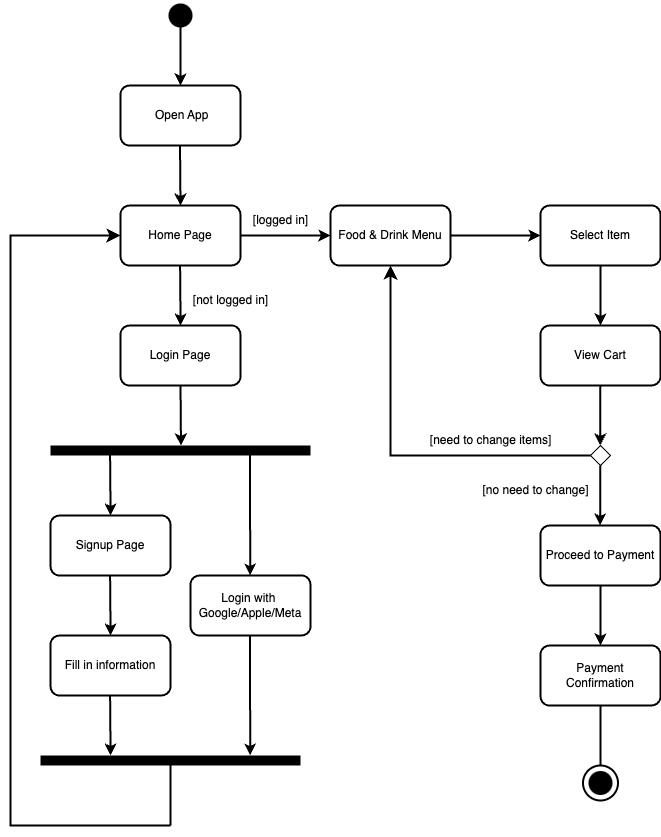

The diagram above was exported from draw.io. Its source (the exported page's mxGraphModel, read from the mxfile embedded in the PNG):
<mxGraphModel dx="1883" dy="1083" grid="1" gridSize="10" guides="1" tooltips="1" connect="1" arrows="1" fold="1" page="1" pageScale="1" pageWidth="827" pageHeight="1169" math="0" shadow="0">
  <root>
    <mxCell id="0" />
    <mxCell id="1" parent="0" />
    <mxCell id="QkG9V-kztAqX38Id6dJ9-1" value="" style="shape=waypoint;sketch=0;fillStyle=solid;size=6;pointerEvents=1;points=[];fillColor=none;resizable=0;rotatable=0;perimeter=centerPerimeter;snapToPoint=1;strokeWidth=10;" vertex="1" parent="1">
      <mxGeometry x="210" y="320" width="20" height="20" as="geometry" />
    </mxCell>
    <mxCell id="QkG9V-kztAqX38Id6dJ9-4" value="" style="endArrow=classic;html=1;rounded=0;strokeWidth=2;entryX=0.5;entryY=0;entryDx=0;entryDy=0;" edge="1" parent="1" source="QkG9V-kztAqX38Id6dJ9-1" target="QkG9V-kztAqX38Id6dJ9-5">
      <mxGeometry width="50" height="50" relative="1" as="geometry">
        <mxPoint x="196" y="610" as="sourcePoint" />
        <mxPoint x="220" y="400" as="targetPoint" />
      </mxGeometry>
    </mxCell>
    <mxCell id="QkG9V-kztAqX38Id6dJ9-5" value="&amp;nbsp;Open App" style="rounded=1;whiteSpace=wrap;html=1;strokeWidth=2;" vertex="1" parent="1">
      <mxGeometry x="160" y="400" width="120" height="60" as="geometry" />
    </mxCell>
    <mxCell id="S6TNDxti_lBFNJpYFpt8-1" value="Home Page" style="rounded=1;whiteSpace=wrap;html=1;strokeWidth=2;glass=0;" vertex="1" parent="1">
      <mxGeometry x="160" y="520" width="120" height="60" as="geometry" />
    </mxCell>
    <mxCell id="S6TNDxti_lBFNJpYFpt8-3" value="" style="endArrow=classic;html=1;rounded=0;strokeWidth=2;entryX=0.5;entryY=0;entryDx=0;entryDy=0;" edge="1" parent="1" target="S6TNDxti_lBFNJpYFpt8-1">
      <mxGeometry width="50" height="50" relative="1" as="geometry">
        <mxPoint x="219.5" y="460" as="sourcePoint" />
        <mxPoint x="220" y="520" as="targetPoint" />
      </mxGeometry>
    </mxCell>
    <mxCell id="S6TNDxti_lBFNJpYFpt8-4" value="Food &amp;amp; Drink Menu" style="rounded=1;whiteSpace=wrap;html=1;strokeWidth=2;glass=0;" vertex="1" parent="1">
      <mxGeometry x="370" y="520" width="120" height="60" as="geometry" />
    </mxCell>
    <mxCell id="S6TNDxti_lBFNJpYFpt8-5" value="" style="endArrow=classic;html=1;rounded=0;strokeWidth=2;entryX=0;entryY=0.5;entryDx=0;entryDy=0;exitX=1;exitY=0.5;exitDx=0;exitDy=0;" edge="1" parent="1" source="S6TNDxti_lBFNJpYFpt8-1" target="S6TNDxti_lBFNJpYFpt8-4">
      <mxGeometry width="50" height="50" relative="1" as="geometry">
        <mxPoint x="219.5" y="580" as="sourcePoint" />
        <mxPoint x="220" y="640" as="targetPoint" />
      </mxGeometry>
    </mxCell>
    <mxCell id="S6TNDxti_lBFNJpYFpt8-6" value="Login Page" style="rounded=1;whiteSpace=wrap;html=1;strokeWidth=2;glass=0;" vertex="1" parent="1">
      <mxGeometry x="160" y="640" width="120" height="60" as="geometry" />
    </mxCell>
    <mxCell id="S6TNDxti_lBFNJpYFpt8-8" value="[not logged in]" style="text;html=1;align=center;verticalAlign=middle;resizable=0;points=[];autosize=1;strokeColor=none;fillColor=none;rotation=0;" vertex="1" parent="1">
      <mxGeometry x="220" y="600" width="100" height="30" as="geometry" />
    </mxCell>
    <mxCell id="S6TNDxti_lBFNJpYFpt8-10" value="Signup Page" style="rounded=1;whiteSpace=wrap;html=1;strokeWidth=2;glass=0;" vertex="1" parent="1">
      <mxGeometry x="90" y="830" width="120" height="60" as="geometry" />
    </mxCell>
    <mxCell id="S6TNDxti_lBFNJpYFpt8-16" value="Login with&amp;nbsp;&lt;div&gt;Google/Apple/Meta&lt;/div&gt;" style="rounded=1;whiteSpace=wrap;html=1;strokeWidth=2;glass=0;" vertex="1" parent="1">
      <mxGeometry x="230" y="890" width="120" height="60" as="geometry" />
    </mxCell>
    <mxCell id="S6TNDxti_lBFNJpYFpt8-27" value="" style="endArrow=classic;html=1;rounded=0;strokeWidth=2;entryX=0;entryY=0.5;entryDx=0;entryDy=0;" edge="1" parent="1" target="S6TNDxti_lBFNJpYFpt8-28">
      <mxGeometry width="50" height="50" relative="1" as="geometry">
        <mxPoint x="490" y="550" as="sourcePoint" />
        <mxPoint x="570" y="551" as="targetPoint" />
      </mxGeometry>
    </mxCell>
    <mxCell id="S6TNDxti_lBFNJpYFpt8-46" value="" style="edgeStyle=orthogonalEdgeStyle;rounded=0;orthogonalLoop=1;jettySize=auto;html=1;strokeWidth=2;" edge="1" parent="1" source="S6TNDxti_lBFNJpYFpt8-28" target="S6TNDxti_lBFNJpYFpt8-45">
      <mxGeometry relative="1" as="geometry" />
    </mxCell>
    <mxCell id="S6TNDxti_lBFNJpYFpt8-28" value="Select Item" style="rounded=1;whiteSpace=wrap;html=1;strokeWidth=2;glass=0;" vertex="1" parent="1">
      <mxGeometry x="580" y="520" width="120" height="60" as="geometry" />
    </mxCell>
    <mxCell id="S6TNDxti_lBFNJpYFpt8-29" value="[logged in]" style="text;html=1;align=center;verticalAlign=middle;resizable=0;points=[];autosize=1;strokeColor=none;fillColor=none;rotation=0;" vertex="1" parent="1">
      <mxGeometry x="280" y="520" width="80" height="30" as="geometry" />
    </mxCell>
    <mxCell id="S6TNDxti_lBFNJpYFpt8-31" value="" style="endArrow=classic;html=1;rounded=0;strokeWidth=2;entryX=0.5;entryY=0;entryDx=0;entryDy=0;" edge="1" parent="1">
      <mxGeometry width="50" height="50" relative="1" as="geometry">
        <mxPoint x="219.58" y="580" as="sourcePoint" />
        <mxPoint x="220.08" y="640" as="targetPoint" />
      </mxGeometry>
    </mxCell>
    <mxCell id="S6TNDxti_lBFNJpYFpt8-32" value="" style="line;strokeWidth=10;html=1;" vertex="1" parent="1">
      <mxGeometry x="90" y="760" width="260" height="10" as="geometry" />
    </mxCell>
    <mxCell id="S6TNDxti_lBFNJpYFpt8-33" value="" style="endArrow=classic;html=1;rounded=0;strokeWidth=2;entryX=0.5;entryY=0;entryDx=0;entryDy=0;" edge="1" parent="1">
      <mxGeometry width="50" height="50" relative="1" as="geometry">
        <mxPoint x="220" y="700" as="sourcePoint" />
        <mxPoint x="220.5" y="760" as="targetPoint" />
      </mxGeometry>
    </mxCell>
    <mxCell id="S6TNDxti_lBFNJpYFpt8-34" value="" style="endArrow=classic;html=1;rounded=0;strokeWidth=2;entryX=0.5;entryY=0;entryDx=0;entryDy=0;" edge="1" parent="1">
      <mxGeometry width="50" height="50" relative="1" as="geometry">
        <mxPoint x="149.58" y="770" as="sourcePoint" />
        <mxPoint x="150.08" y="830" as="targetPoint" />
      </mxGeometry>
    </mxCell>
    <mxCell id="S6TNDxti_lBFNJpYFpt8-35" value="" style="endArrow=classic;html=1;rounded=0;strokeWidth=2;entryX=0.5;entryY=0;entryDx=0;entryDy=0;" edge="1" parent="1">
      <mxGeometry width="50" height="50" relative="1" as="geometry">
        <mxPoint x="149.58" y="890" as="sourcePoint" />
        <mxPoint x="150.08" y="950" as="targetPoint" />
      </mxGeometry>
    </mxCell>
    <mxCell id="S6TNDxti_lBFNJpYFpt8-36" value="Fill in information" style="rounded=1;whiteSpace=wrap;html=1;strokeWidth=2;glass=0;" vertex="1" parent="1">
      <mxGeometry x="90" y="950" width="120" height="60" as="geometry" />
    </mxCell>
    <mxCell id="S6TNDxti_lBFNJpYFpt8-37" value="" style="endArrow=classic;html=1;rounded=0;strokeWidth=2;entryX=0.5;entryY=0;entryDx=0;entryDy=0;" edge="1" parent="1">
      <mxGeometry width="50" height="50" relative="1" as="geometry">
        <mxPoint x="149.58" y="1010" as="sourcePoint" />
        <mxPoint x="150.08" y="1070" as="targetPoint" />
      </mxGeometry>
    </mxCell>
    <mxCell id="S6TNDxti_lBFNJpYFpt8-38" value="" style="endArrow=classic;html=1;rounded=0;strokeWidth=2;entryX=0.5;entryY=0;entryDx=0;entryDy=0;" edge="1" parent="1">
      <mxGeometry width="50" height="50" relative="1" as="geometry">
        <mxPoint x="289.58" y="770" as="sourcePoint" />
        <mxPoint x="289.66" y="890" as="targetPoint" />
      </mxGeometry>
    </mxCell>
    <mxCell id="S6TNDxti_lBFNJpYFpt8-39" value="" style="endArrow=classic;html=1;rounded=0;strokeWidth=2;entryX=0.5;entryY=0;entryDx=0;entryDy=0;" edge="1" parent="1">
      <mxGeometry width="50" height="50" relative="1" as="geometry">
        <mxPoint x="289.58" y="950" as="sourcePoint" />
        <mxPoint x="289.66" y="1070" as="targetPoint" />
      </mxGeometry>
    </mxCell>
    <mxCell id="S6TNDxti_lBFNJpYFpt8-40" value="" style="line;strokeWidth=10;html=1;" vertex="1" parent="1">
      <mxGeometry x="80" y="1070" width="260" height="10" as="geometry" />
    </mxCell>
    <mxCell id="S6TNDxti_lBFNJpYFpt8-43" value="" style="edgeStyle=elbowEdgeStyle;elbow=horizontal;endArrow=classic;html=1;curved=0;rounded=0;endSize=8;startSize=8;strokeWidth=2;entryX=0;entryY=0.5;entryDx=0;entryDy=0;exitX=1;exitY=0.5;exitDx=0;exitDy=0;exitPerimeter=0;" edge="1" parent="1" source="S6TNDxti_lBFNJpYFpt8-44" target="S6TNDxti_lBFNJpYFpt8-1">
      <mxGeometry width="50" height="50" relative="1" as="geometry">
        <mxPoint x="180" y="1140" as="sourcePoint" />
        <mxPoint x="80" y="1000" as="targetPoint" />
        <Array as="points">
          <mxPoint x="50" y="1080" />
        </Array>
      </mxGeometry>
    </mxCell>
    <mxCell id="S6TNDxti_lBFNJpYFpt8-44" value="" style="line;strokeWidth=2;direction=south;html=1;" vertex="1" parent="1">
      <mxGeometry x="205" y="1080" width="10" height="60" as="geometry" />
    </mxCell>
    <mxCell id="S6TNDxti_lBFNJpYFpt8-45" value="View Cart" style="whiteSpace=wrap;html=1;rounded=1;strokeWidth=2;glass=0;" vertex="1" parent="1">
      <mxGeometry x="580" y="640" width="120" height="60" as="geometry" />
    </mxCell>
    <mxCell id="S6TNDxti_lBFNJpYFpt8-50" value="" style="edgeStyle=orthogonalEdgeStyle;rounded=0;orthogonalLoop=1;jettySize=auto;html=1;strokeWidth=2;" edge="1" parent="1" source="S6TNDxti_lBFNJpYFpt8-47" target="S6TNDxti_lBFNJpYFpt8-49">
      <mxGeometry relative="1" as="geometry" />
    </mxCell>
    <mxCell id="S6TNDxti_lBFNJpYFpt8-47" value="Proceed to Payment" style="whiteSpace=wrap;html=1;rounded=1;strokeWidth=2;glass=0;" vertex="1" parent="1">
      <mxGeometry x="580" y="840" width="120" height="60" as="geometry" />
    </mxCell>
    <mxCell id="S6TNDxti_lBFNJpYFpt8-49" value="Payment Confirmation" style="whiteSpace=wrap;html=1;rounded=1;strokeWidth=2;glass=0;" vertex="1" parent="1">
      <mxGeometry x="580" y="960" width="120" height="60" as="geometry" />
    </mxCell>
    <mxCell id="S6TNDxti_lBFNJpYFpt8-51" value="" style="edgeStyle=orthogonalEdgeStyle;rounded=0;orthogonalLoop=1;jettySize=auto;html=1;strokeWidth=2;" edge="1" parent="1">
      <mxGeometry relative="1" as="geometry">
        <mxPoint x="639.71" y="700" as="sourcePoint" />
        <mxPoint x="639.71" y="760" as="targetPoint" />
      </mxGeometry>
    </mxCell>
    <mxCell id="S6TNDxti_lBFNJpYFpt8-53" value="" style="rhombus;whiteSpace=wrap;html=1;" vertex="1" parent="1">
      <mxGeometry x="630" y="760" width="20" height="20" as="geometry" />
    </mxCell>
    <mxCell id="S6TNDxti_lBFNJpYFpt8-54" value="" style="edgeStyle=orthogonalEdgeStyle;rounded=0;orthogonalLoop=1;jettySize=auto;html=1;strokeWidth=2;" edge="1" parent="1">
      <mxGeometry relative="1" as="geometry">
        <mxPoint x="639.6800000000001" y="780" as="sourcePoint" />
        <mxPoint x="639.6800000000001" y="840" as="targetPoint" />
      </mxGeometry>
    </mxCell>
    <mxCell id="S6TNDxti_lBFNJpYFpt8-56" value="[need to change items]" style="text;html=1;align=center;verticalAlign=middle;resizable=0;points=[];autosize=1;strokeColor=none;fillColor=none;" vertex="1" parent="1">
      <mxGeometry x="460" y="740" width="140" height="30" as="geometry" />
    </mxCell>
    <mxCell id="S6TNDxti_lBFNJpYFpt8-57" value="" style="edgeStyle=elbowEdgeStyle;elbow=horizontal;endArrow=classic;html=1;curved=0;rounded=0;endSize=8;startSize=8;entryX=0.5;entryY=1;entryDx=0;entryDy=0;strokeWidth=2;exitX=0;exitY=0.5;exitDx=0;exitDy=0;" edge="1" parent="1" source="S6TNDxti_lBFNJpYFpt8-53" target="S6TNDxti_lBFNJpYFpt8-4">
      <mxGeometry width="50" height="50" relative="1" as="geometry">
        <mxPoint x="650" y="770" as="sourcePoint" />
        <mxPoint x="710" y="590" as="targetPoint" />
        <Array as="points">
          <mxPoint x="430" y="690" />
        </Array>
      </mxGeometry>
    </mxCell>
    <mxCell id="S6TNDxti_lBFNJpYFpt8-58" value="[no need to change]" style="text;html=1;align=center;verticalAlign=middle;resizable=0;points=[];autosize=1;strokeColor=none;fillColor=none;" vertex="1" parent="1">
      <mxGeometry x="510" y="790" width="130" height="30" as="geometry" />
    </mxCell>
    <mxCell id="F5tTsnJ12aaEMFYreoMf-1" value="" style="group" vertex="1" connectable="0" parent="1">
      <mxGeometry x="622.5" y="1020" width="35" height="95" as="geometry" />
    </mxCell>
    <mxCell id="F5tTsnJ12aaEMFYreoMf-2" value="" style="line;strokeWidth=2;direction=south;html=1;" vertex="1" parent="F5tTsnJ12aaEMFYreoMf-1">
      <mxGeometry x="12.5" width="10" height="60" as="geometry" />
    </mxCell>
    <mxCell id="F5tTsnJ12aaEMFYreoMf-3" value="" style="group" vertex="1" connectable="0" parent="F5tTsnJ12aaEMFYreoMf-1">
      <mxGeometry y="60" width="35" height="35" as="geometry" />
    </mxCell>
    <mxCell id="F5tTsnJ12aaEMFYreoMf-4" value="" style="strokeWidth=2;html=1;shape=mxgraph.flowchart.start_2;whiteSpace=wrap;" vertex="1" parent="F5tTsnJ12aaEMFYreoMf-3">
      <mxGeometry width="35" height="35" as="geometry" />
    </mxCell>
    <mxCell id="F5tTsnJ12aaEMFYreoMf-5" value="" style="shape=waypoint;sketch=0;fillStyle=solid;size=6;pointerEvents=1;points=[];fillColor=none;resizable=0;rotatable=0;perimeter=centerPerimeter;snapToPoint=1;strokeWidth=10;" vertex="1" parent="F5tTsnJ12aaEMFYreoMf-3">
      <mxGeometry x="7.5" y="7.5" width="20" height="20" as="geometry" />
    </mxCell>
  </root>
</mxGraphModel>